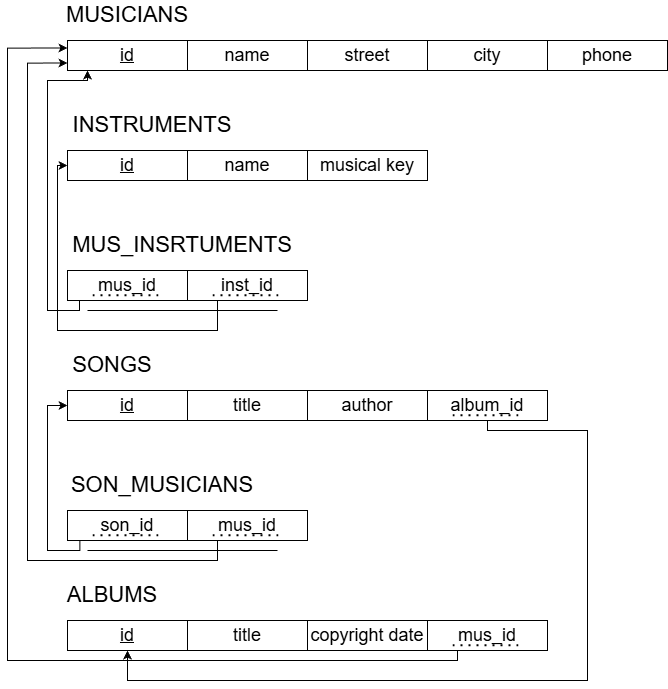

The diagram above was exported from draw.io. Its source (the exported page's mxGraphModel, read from the mxfile embedded in the PNG):
<mxGraphModel dx="2210" dy="878" grid="1" gridSize="10" guides="1" tooltips="1" connect="1" arrows="1" fold="1" page="1" pageScale="1" pageWidth="850" pageHeight="1100" math="0" shadow="0">
  <root>
    <mxCell id="0" />
    <mxCell id="1" parent="0" />
    <mxCell id="wDCDE8QX0ZV3jpZr9LhM-1" parent="1" style="rounded=0;whiteSpace=wrap;html=1;" value="&lt;span style=&quot;font-size: 18px;&quot;&gt;&lt;u&gt;id&lt;/u&gt;&lt;/span&gt;" vertex="1">
      <mxGeometry height="30" width="120" x="120" y="240" as="geometry" />
    </mxCell>
    <mxCell id="wDCDE8QX0ZV3jpZr9LhM-3" parent="1" style="rounded=0;whiteSpace=wrap;html=1;" value="&lt;font style=&quot;font-size: 18px;&quot;&gt;name&lt;/font&gt;" vertex="1">
      <mxGeometry height="30" width="120" x="240" y="240" as="geometry" />
    </mxCell>
    <mxCell id="wDCDE8QX0ZV3jpZr9LhM-9" parent="1" style="text;html=1;whiteSpace=wrap;strokeColor=none;fillColor=none;align=center;verticalAlign=middle;rounded=0;" value="&lt;span style=&quot;font-size: 22px;&quot;&gt;MUSICIANS&lt;/span&gt;" vertex="1">
      <mxGeometry height="30" width="90" x="135" y="200" as="geometry" />
    </mxCell>
    <mxCell id="wDCDE8QX0ZV3jpZr9LhM-14" parent="1" style="rounded=0;whiteSpace=wrap;html=1;" value="&lt;span style=&quot;font-size: 18px;&quot;&gt;&lt;u&gt;id&lt;/u&gt;&lt;/span&gt;" vertex="1">
      <mxGeometry height="30" width="120" x="120" y="350" as="geometry" />
    </mxCell>
    <mxCell id="wDCDE8QX0ZV3jpZr9LhM-15" parent="1" style="rounded=0;whiteSpace=wrap;html=1;" value="&lt;font style=&quot;font-size: 18px;&quot;&gt;name&lt;/font&gt;" vertex="1">
      <mxGeometry height="30" width="120" x="240" y="350" as="geometry" />
    </mxCell>
    <mxCell id="wDCDE8QX0ZV3jpZr9LhM-16" parent="1" style="text;html=1;whiteSpace=wrap;strokeColor=none;fillColor=none;align=center;verticalAlign=middle;rounded=0;" value="&lt;font style=&quot;font-size: 22px;&quot;&gt;INSTRUMENTS&lt;/font&gt;" vertex="1">
      <mxGeometry height="30" width="90" x="160" y="310" as="geometry" />
    </mxCell>
    <mxCell id="wDCDE8QX0ZV3jpZr9LhM-17" parent="1" style="rounded=0;whiteSpace=wrap;html=1;" value="&lt;span style=&quot;font-size: 18px;&quot;&gt;&lt;u&gt;id&lt;/u&gt;&lt;/span&gt;" vertex="1">
      <mxGeometry height="30" width="120" x="120" y="590" as="geometry" />
    </mxCell>
    <mxCell id="wDCDE8QX0ZV3jpZr9LhM-18" parent="1" style="rounded=0;whiteSpace=wrap;html=1;" value="&lt;font style=&quot;font-size: 18px;&quot;&gt;author&lt;/font&gt;" vertex="1">
      <mxGeometry height="30" width="120" x="360" y="590" as="geometry" />
    </mxCell>
    <mxCell id="wDCDE8QX0ZV3jpZr9LhM-19" parent="1" style="text;html=1;whiteSpace=wrap;strokeColor=none;fillColor=none;align=center;verticalAlign=middle;rounded=0;" value="&lt;font style=&quot;font-size: 22px;&quot;&gt;SONGS&lt;/font&gt;" vertex="1">
      <mxGeometry height="30" width="90" x="120" y="550" as="geometry" />
    </mxCell>
    <mxCell id="wDCDE8QX0ZV3jpZr9LhM-20" parent="1" style="rounded=0;whiteSpace=wrap;html=1;" value="&lt;span style=&quot;font-size: 18px;&quot;&gt;title&lt;/span&gt;" vertex="1">
      <mxGeometry height="30" width="120" x="240" y="820" as="geometry" />
    </mxCell>
    <mxCell id="wDCDE8QX0ZV3jpZr9LhM-21" parent="1" style="rounded=0;whiteSpace=wrap;html=1;" value="&lt;font style=&quot;font-size: 18px;&quot;&gt;copyright date&lt;/font&gt;" vertex="1">
      <mxGeometry height="30" width="120" x="360" y="820" as="geometry" />
    </mxCell>
    <mxCell id="wDCDE8QX0ZV3jpZr9LhM-22" parent="1" style="text;html=1;whiteSpace=wrap;strokeColor=none;fillColor=none;align=center;verticalAlign=middle;rounded=0;" value="&lt;font style=&quot;font-size: 22px;&quot;&gt;ALBUMS&lt;/font&gt;" vertex="1">
      <mxGeometry height="30" width="90" x="120" y="780" as="geometry" />
    </mxCell>
    <mxCell id="wDCDE8QX0ZV3jpZr9LhM-25" parent="1" style="rounded=0;whiteSpace=wrap;html=1;" value="&lt;span style=&quot;font-size: 18px;&quot;&gt;street&lt;/span&gt;" vertex="1">
      <mxGeometry height="30" width="120" x="360" y="240" as="geometry" />
    </mxCell>
    <mxCell id="wDCDE8QX0ZV3jpZr9LhM-26" parent="1" style="rounded=0;whiteSpace=wrap;html=1;" value="&lt;font style=&quot;font-size: 18px;&quot;&gt;city&lt;/font&gt;" vertex="1">
      <mxGeometry height="30" width="120" x="480" y="240" as="geometry" />
    </mxCell>
    <mxCell id="wDCDE8QX0ZV3jpZr9LhM-27" parent="1" style="rounded=0;whiteSpace=wrap;html=1;" value="&lt;font style=&quot;font-size: 18px;&quot;&gt;phone&lt;/font&gt;" vertex="1">
      <mxGeometry height="30" width="120" x="600" y="240" as="geometry" />
    </mxCell>
    <mxCell id="wDCDE8QX0ZV3jpZr9LhM-30" parent="1" style="rounded=0;whiteSpace=wrap;html=1;" value="&lt;span style=&quot;font-size: 18px;&quot;&gt;&lt;u&gt;id&lt;/u&gt;&lt;/span&gt;" vertex="1">
      <mxGeometry height="30" width="120" x="120" y="820" as="geometry" />
    </mxCell>
    <mxCell id="wDCDE8QX0ZV3jpZr9LhM-33" parent="1" style="text;html=1;whiteSpace=wrap;strokeColor=none;fillColor=none;align=center;verticalAlign=middle;rounded=0;" value="&lt;span style=&quot;font-size: 22px;&quot;&gt;MUS_INSRTUMENTS&lt;/span&gt;" vertex="1">
      <mxGeometry height="30" width="90" x="190" y="430" as="geometry" />
    </mxCell>
    <mxCell id="FdVQWbK0Fgks0bzEuj_V-2" edge="1" parent="1" source="NjnjUjVtYa_SA97CR6S2-4" style="edgeStyle=orthogonalEdgeStyle;rounded=0;orthogonalLoop=1;jettySize=auto;html=1;exitX=0.25;exitY=1;exitDx=0;exitDy=0;entryX=0;entryY=0.5;entryDx=0;entryDy=0;" target="wDCDE8QX0ZV3jpZr9LhM-14">
      <mxGeometry relative="1" as="geometry">
        <Array as="points">
          <mxPoint x="270" y="530" />
          <mxPoint x="110" y="530" />
          <mxPoint x="110" y="365" />
        </Array>
      </mxGeometry>
    </mxCell>
    <mxCell id="FdVQWbK0Fgks0bzEuj_V-1" edge="1" parent="1" source="NjnjUjVtYa_SA97CR6S2-9" style="edgeStyle=orthogonalEdgeStyle;rounded=0;orthogonalLoop=1;jettySize=auto;html=1;exitX=0.1;exitY=0.987;exitDx=0;exitDy=0;exitPerimeter=0;">
      <mxGeometry relative="1" as="geometry">
        <Array as="points">
          <mxPoint x="132" y="510" />
          <mxPoint x="100" y="510" />
          <mxPoint x="100" y="280" />
          <mxPoint x="140" y="280" />
        </Array>
        <mxPoint x="140" y="270" as="targetPoint" />
      </mxGeometry>
    </mxCell>
    <mxCell id="FdVQWbK0Fgks0bzEuj_V-5" edge="1" parent="1" source="wDCDE8QX0ZV3jpZr9LhM-43" style="edgeStyle=orthogonalEdgeStyle;rounded=0;orthogonalLoop=1;jettySize=auto;html=1;exitX=0.5;exitY=1;exitDx=0;exitDy=0;entryX=0.5;entryY=1;entryDx=0;entryDy=0;" target="wDCDE8QX0ZV3jpZr9LhM-30">
      <mxGeometry relative="1" as="geometry">
        <Array as="points">
          <mxPoint x="540" y="630" />
          <mxPoint x="640" y="630" />
          <mxPoint x="640" y="880" />
          <mxPoint x="180" y="880" />
        </Array>
      </mxGeometry>
    </mxCell>
    <mxCell id="wDCDE8QX0ZV3jpZr9LhM-43" parent="1" style="rounded=0;whiteSpace=wrap;html=1;" value="&lt;span style=&quot;font-size: 18px;&quot;&gt;album_id&lt;/span&gt;" vertex="1">
      <mxGeometry height="30" width="120" x="480" y="590" as="geometry" />
    </mxCell>
    <mxCell id="wDCDE8QX0ZV3jpZr9LhM-44" edge="1" parent="1" style="endArrow=none;dashed=1;html=1;dashPattern=1 3;strokeWidth=2;rounded=0;" value="">
      <mxGeometry height="50" relative="1" width="50" as="geometry">
        <mxPoint x="505" y="614.7" as="sourcePoint" />
        <mxPoint x="575" y="614.7" as="targetPoint" />
      </mxGeometry>
    </mxCell>
    <mxCell id="FdVQWbK0Fgks0bzEuj_V-8" edge="1" parent="1" source="wDCDE8QX0ZV3jpZr9LhM-46" style="edgeStyle=orthogonalEdgeStyle;rounded=0;orthogonalLoop=1;jettySize=auto;html=1;exitX=0.25;exitY=1;exitDx=0;exitDy=0;entryX=0;entryY=0.25;entryDx=0;entryDy=0;" target="wDCDE8QX0ZV3jpZr9LhM-1">
      <mxGeometry relative="1" as="geometry">
        <Array as="points">
          <mxPoint x="510" y="860" />
          <mxPoint x="60" y="860" />
          <mxPoint x="60" y="247" />
        </Array>
      </mxGeometry>
    </mxCell>
    <mxCell id="wDCDE8QX0ZV3jpZr9LhM-46" parent="1" style="rounded=0;whiteSpace=wrap;html=1;" value="&lt;span style=&quot;font-size: 18px;&quot;&gt;mus_id&lt;/span&gt;" vertex="1">
      <mxGeometry height="30" width="120" x="480" y="820" as="geometry" />
    </mxCell>
    <mxCell id="wDCDE8QX0ZV3jpZr9LhM-47" edge="1" parent="1" style="endArrow=none;dashed=1;html=1;dashPattern=1 3;strokeWidth=2;rounded=0;" value="">
      <mxGeometry height="50" relative="1" width="50" as="geometry">
        <mxPoint x="505" y="844.7" as="sourcePoint" />
        <mxPoint x="575" y="844.7" as="targetPoint" />
      </mxGeometry>
    </mxCell>
    <mxCell id="FdVQWbK0Fgks0bzEuj_V-9" parent="1" style="rounded=0;whiteSpace=wrap;html=1;" value="&lt;font style=&quot;font-size: 18px;&quot;&gt;musical key&lt;/font&gt;" vertex="1">
      <mxGeometry height="30" width="120" x="360" y="350" as="geometry" />
    </mxCell>
    <mxCell id="FdVQWbK0Fgks0bzEuj_V-11" parent="1" style="rounded=0;whiteSpace=wrap;html=1;" value="&lt;font style=&quot;font-size: 18px;&quot;&gt;title&lt;/font&gt;" vertex="1">
      <mxGeometry height="30" width="120" x="240" y="590" as="geometry" />
    </mxCell>
    <mxCell id="FdVQWbK0Fgks0bzEuj_V-15" edge="1" parent="1" style="endArrow=none;html=1;rounded=0;exitX=0.167;exitY=0.833;exitDx=0;exitDy=0;exitPerimeter=0;" value="">
      <mxGeometry height="50" relative="1" width="50" as="geometry">
        <mxPoint x="139.99999999999997" y="510" as="sourcePoint" />
        <mxPoint x="329.96" y="510.01" as="targetPoint" />
      </mxGeometry>
    </mxCell>
    <mxCell id="FdVQWbK0Fgks0bzEuj_V-21" parent="1" style="text;html=1;whiteSpace=wrap;strokeColor=none;fillColor=none;align=center;verticalAlign=middle;rounded=0;" value="&lt;font style=&quot;font-size: 22px;&quot;&gt;SON_MUSICIANS&lt;/font&gt;" vertex="1">
      <mxGeometry height="30" width="90" x="170" y="670" as="geometry" />
    </mxCell>
    <mxCell id="FdVQWbK0Fgks0bzEuj_V-29" edge="1" parent="1" source="NjnjUjVtYa_SA97CR6S2-12" style="edgeStyle=orthogonalEdgeStyle;rounded=0;orthogonalLoop=1;jettySize=auto;html=1;exitX=0.25;exitY=1;exitDx=0;exitDy=0;entryX=0;entryY=0.75;entryDx=0;entryDy=0;" target="wDCDE8QX0ZV3jpZr9LhM-1">
      <mxGeometry relative="1" as="geometry">
        <Array as="points">
          <mxPoint x="270" y="760" />
          <mxPoint x="80" y="760" />
          <mxPoint x="80" y="263" />
        </Array>
      </mxGeometry>
    </mxCell>
    <mxCell id="FdVQWbK0Fgks0bzEuj_V-28" edge="1" parent="1" source="NjnjUjVtYa_SA97CR6S2-14" style="edgeStyle=orthogonalEdgeStyle;rounded=0;orthogonalLoop=1;jettySize=auto;html=1;exitX=0.103;exitY=0.994;exitDx=0;exitDy=0;entryX=0;entryY=0.5;entryDx=0;entryDy=0;exitPerimeter=0;" target="wDCDE8QX0ZV3jpZr9LhM-17">
      <mxGeometry relative="1" as="geometry">
        <Array as="points">
          <mxPoint x="132" y="750" />
          <mxPoint x="100" y="750" />
          <mxPoint x="100" y="605" />
        </Array>
      </mxGeometry>
    </mxCell>
    <mxCell id="FdVQWbK0Fgks0bzEuj_V-26" edge="1" parent="1" style="endArrow=none;html=1;rounded=0;exitX=0.167;exitY=0.833;exitDx=0;exitDy=0;exitPerimeter=0;" value="">
      <mxGeometry height="50" relative="1" width="50" as="geometry">
        <mxPoint x="140.04000000000008" y="750" as="sourcePoint" />
        <mxPoint x="330" y="750.01" as="targetPoint" />
      </mxGeometry>
    </mxCell>
    <mxCell id="NjnjUjVtYa_SA97CR6S2-4" parent="1" style="rounded=0;whiteSpace=wrap;html=1;" value="&lt;span style=&quot;font-size: 18px;&quot;&gt;inst_id&lt;/span&gt;" vertex="1">
      <mxGeometry height="30" width="120" x="240" y="470" as="geometry" />
    </mxCell>
    <mxCell id="NjnjUjVtYa_SA97CR6S2-5" edge="1" parent="1" style="endArrow=none;dashed=1;html=1;dashPattern=1 3;strokeWidth=2;rounded=0;" value="">
      <mxGeometry height="50" relative="1" width="50" as="geometry">
        <mxPoint x="265" y="494.70000000000005" as="sourcePoint" />
        <mxPoint x="335" y="494.70000000000005" as="targetPoint" />
      </mxGeometry>
    </mxCell>
    <mxCell id="NjnjUjVtYa_SA97CR6S2-9" parent="1" style="rounded=0;whiteSpace=wrap;html=1;" value="&lt;span style=&quot;font-size: 18px;&quot;&gt;mus_id&lt;/span&gt;" vertex="1">
      <mxGeometry height="30" width="120" x="120" y="470" as="geometry" />
    </mxCell>
    <mxCell id="NjnjUjVtYa_SA97CR6S2-10" edge="1" parent="1" style="endArrow=none;dashed=1;html=1;dashPattern=1 3;strokeWidth=2;rounded=0;" value="">
      <mxGeometry height="50" relative="1" width="50" as="geometry">
        <mxPoint x="145" y="494.70000000000005" as="sourcePoint" />
        <mxPoint x="215" y="494.70000000000005" as="targetPoint" />
      </mxGeometry>
    </mxCell>
    <mxCell id="NjnjUjVtYa_SA97CR6S2-12" parent="1" style="rounded=0;whiteSpace=wrap;html=1;" value="&lt;span style=&quot;font-size: 18px;&quot;&gt;mus_id&lt;/span&gt;" vertex="1">
      <mxGeometry height="30" width="120" x="240" y="710" as="geometry" />
    </mxCell>
    <mxCell id="NjnjUjVtYa_SA97CR6S2-13" edge="1" parent="1" style="endArrow=none;dashed=1;html=1;dashPattern=1 3;strokeWidth=2;rounded=0;" value="">
      <mxGeometry height="50" relative="1" width="50" as="geometry">
        <mxPoint x="265" y="734.7" as="sourcePoint" />
        <mxPoint x="335" y="734.7" as="targetPoint" />
      </mxGeometry>
    </mxCell>
    <mxCell id="NjnjUjVtYa_SA97CR6S2-14" parent="1" style="rounded=0;whiteSpace=wrap;html=1;" value="&lt;span style=&quot;font-size: 18px;&quot;&gt;son_id&lt;/span&gt;" vertex="1">
      <mxGeometry height="30" width="120" x="120" y="710" as="geometry" />
    </mxCell>
    <mxCell id="NjnjUjVtYa_SA97CR6S2-15" edge="1" parent="1" style="endArrow=none;dashed=1;html=1;dashPattern=1 3;strokeWidth=2;rounded=0;" value="">
      <mxGeometry height="50" relative="1" width="50" as="geometry">
        <mxPoint x="145" y="734.7" as="sourcePoint" />
        <mxPoint x="215" y="734.7" as="targetPoint" />
      </mxGeometry>
    </mxCell>
  </root>
</mxGraphModel>